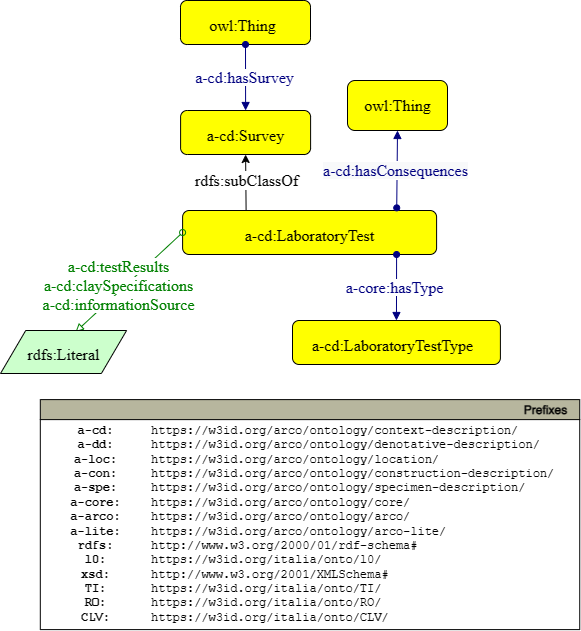

The diagram above was exported from draw.io. Its source (the exported page's mxGraphModel, read from the mxfile embedded in the PNG):
<mxGraphModel dx="714" dy="795" grid="1" gridSize="10" guides="1" tooltips="1" connect="1" arrows="1" fold="1" page="1" pageScale="1" pageWidth="827" pageHeight="1169" math="0" shadow="0">
  <root>
    <mxCell id="0" />
    <mxCell id="1" parent="0" />
    <mxCell id="uA9ZmilLiL_z-OJuYGYH-2" value="" style="graphMlID=e5;rounded=0;endArrow=block;strokeColor=#000080;strokeWidth=1.0;startArrow=oval;startFill=1;endFill=1;entryX=0;entryY=0.5;entryDx=0;entryDy=0;" parent="1" target="uA9ZmilLiL_z-OJuYGYH-1" edge="1">
      <mxGeometry relative="1" as="geometry">
        <mxPoint x="350" y="210" as="sourcePoint" />
        <mxPoint x="467.4" y="93" as="targetPoint" />
        <Array as="points">
          <mxPoint x="350" y="25" />
        </Array>
      </mxGeometry>
    </mxCell>
    <mxCell id="OyBZlUjMJYu9uafCRqvL-1" style="graphMlID=n4;shape=rect;rounded=1;arcsize=30;fillColor=#ffff00;strokeColor=#000000;strokeWidth=1.0" parent="1" vertex="1">
      <mxGeometry x="126.10000000000002" y="110" width="130" height="44" as="geometry" />
    </mxCell>
    <mxCell id="OyBZlUjMJYu9uafCRqvL-2" value="&lt;a href=&quot;https://drive.google.com/drive/folders/1Z4Z-YaLfLbVnmFDtTb4XuhK0DN9toLex?usp=sharing&quot;&gt;a-cd:Survey&lt;/a&gt;" style="text;html=1;spacing=0;align=center;fontFamily=dialog;fontSize=16;fontStyle=0;fontColor=#000000" parent="OyBZlUjMJYu9uafCRqvL-1" vertex="1">
      <mxGeometry x="29.439343523371917" y="10.578125" width="71.12131295325607" height="22.84375" as="geometry" />
    </mxCell>
    <mxCell id="OyBZlUjMJYu9uafCRqvL-3" style="rounded=0;orthogonalLoop=1;jettySize=auto;html=1;exitX=0.25;exitY=0;exitDx=0;exitDy=0;entryX=0.5;entryY=1;entryDx=0;entryDy=0;" parent="1" source="OyBZlUjMJYu9uafCRqvL-5" target="OyBZlUjMJYu9uafCRqvL-1" edge="1">
      <mxGeometry relative="1" as="geometry">
        <mxPoint x="461.1" y="140" as="targetPoint" />
      </mxGeometry>
    </mxCell>
    <mxCell id="OyBZlUjMJYu9uafCRqvL-4" value="&lt;span style=&quot;font-family: &amp;#34;dialog&amp;#34; ; font-size: 16px&quot;&gt;rdfs:subClassOf&lt;/span&gt;" style="edgeLabel;html=1;align=center;verticalAlign=middle;resizable=0;points=[];" parent="OyBZlUjMJYu9uafCRqvL-3" connectable="0" vertex="1">
      <mxGeometry x="-0.4286" relative="1" as="geometry">
        <mxPoint y="-14" as="offset" />
      </mxGeometry>
    </mxCell>
    <mxCell id="OyBZlUjMJYu9uafCRqvL-5" style="graphMlID=n4;shape=rect;rounded=1;arcsize=30;fillColor=#ffff00;strokeColor=#000000;strokeWidth=1.0" parent="1" vertex="1">
      <mxGeometry x="182.1" y="210" width="254" height="44" as="geometry" />
    </mxCell>
    <mxCell id="OyBZlUjMJYu9uafCRqvL-6" value="a-cd:LaboratoryTest" style="text;html=1;spacing=0;align=center;fontFamily=dialog;fontSize=16;fontStyle=0;fontColor=#000000" parent="OyBZlUjMJYu9uafCRqvL-5" vertex="1">
      <mxGeometry x="57.519948114895904" y="10.578125" width="138.960103770208" height="22.84375" as="geometry" />
    </mxCell>
    <mxCell id="OyBZlUjMJYu9uafCRqvL-7" value="" style="graphMlID=e2;rounded=0;endArrow=block;strokeColor=#008000;strokeWidth=1.0;startArrow=oval;startFill=0;endFill=0;entryX=0.595;entryY=0.035;entryDx=0;entryDy=0;entryPerimeter=0;exitX=0;exitY=0.5;exitDx=0;exitDy=0;" parent="1" source="OyBZlUjMJYu9uafCRqvL-5" target="OyBZlUjMJYu9uafCRqvL-9" edge="1">
      <mxGeometry relative="1" as="geometry">
        <mxPoint x="214.6" y="224" as="sourcePoint" />
        <mxPoint x="181.60999999999999" y="311" as="targetPoint" />
      </mxGeometry>
    </mxCell>
    <mxCell id="OyBZlUjMJYu9uafCRqvL-8" value="&lt;span style=&quot;background-color: rgb(255 , 255 , 255)&quot;&gt;a-cd:testResults&lt;br&gt;a-cd:claySpecifications&lt;br&gt;a-cd:informationSource&lt;br&gt;&lt;/span&gt;" style="text;html=1;spacing=0;align=center;fontFamily=dialog;fontSize=16;fontStyle=0;fontColor=#008000" parent="OyBZlUjMJYu9uafCRqvL-7" vertex="1">
      <mxGeometry width="102.8203125" height="22.84375" relative="1" as="geometry">
        <mxPoint x="-62" y="-24" as="offset" />
      </mxGeometry>
    </mxCell>
    <mxCell id="OyBZlUjMJYu9uafCRqvL-9" style="graphMlID=n6;shape=parallelogram;fillColor=#ccffcc;strokeColor=#000000;strokeWidth=1.0" parent="1" vertex="1">
      <mxGeometry x="0.002515894641419436" y="330" width="126.0949682107173" height="43" as="geometry" />
    </mxCell>
    <mxCell id="OyBZlUjMJYu9uafCRqvL-10" value="rdfs:Literal" style="text;html=1;spacing=0;align=center;fontFamily=dialog;fontSize=16;fontStyle=0;fontColor=#000000" parent="OyBZlUjMJYu9uafCRqvL-9" vertex="1">
      <mxGeometry x="26.56310910535865" y="10.078125" width="72.96875" height="22.84375" as="geometry" />
    </mxCell>
    <mxCell id="OyBZlUjMJYu9uafCRqvL-11" style="graphMlID=n4;shape=rect;rounded=1;arcsize=30;fillColor=#ffff00;strokeColor=#000000;strokeWidth=1.0" parent="1" vertex="1">
      <mxGeometry x="292" y="320" width="207.9" height="44" as="geometry" />
    </mxCell>
    <mxCell id="OyBZlUjMJYu9uafCRqvL-12" value="a-cd:LaboratoryTestType" style="text;html=1;spacing=0;align=center;fontFamily=dialog;fontSize=16;fontStyle=0;fontColor=#000000" parent="OyBZlUjMJYu9uafCRqvL-11" vertex="1">
      <mxGeometry x="42.84948002594761" y="10.578125" width="113.73939202293796" height="22.84375" as="geometry" />
    </mxCell>
    <mxCell id="OyBZlUjMJYu9uafCRqvL-13" value="" style="graphMlID=e0;rounded=0;endArrow=block;strokeColor=#000080;strokeWidth=1.0;startArrow=oval;startFill=1;endFill=1;exitX=0.5;exitY=1;exitDx=0;exitDy=0;entryX=0.5;entryY=0;entryDx=0;entryDy=0;" parent="1" target="OyBZlUjMJYu9uafCRqvL-11" edge="1">
      <mxGeometry relative="1" as="geometry">
        <mxPoint x="396.0999999999999" y="254" as="sourcePoint" />
        <mxPoint x="422.14" y="270" as="targetPoint" />
      </mxGeometry>
    </mxCell>
    <mxCell id="OyBZlUjMJYu9uafCRqvL-14" value="&lt;span style=&quot;background-color: rgb(255 , 255 , 255)&quot;&gt;a-core:hasType&lt;/span&gt;" style="text;html=1;spacing=0;align=center;fontFamily=dialog;fontSize=16;fontStyle=0;fontColor=#000080" parent="OyBZlUjMJYu9uafCRqvL-13" vertex="1">
      <mxGeometry width="116.95" height="20" relative="1" as="geometry">
        <mxPoint x="-60.00482483318293" y="-14.421775716145984" as="offset" />
      </mxGeometry>
    </mxCell>
    <mxCell id="OyBZlUjMJYu9uafCRqvL-19" value="&lt;font face=&quot;dialog&quot; style=&quot;font-size: 16px&quot;&gt;core:ClassificationInTime&lt;br&gt;&lt;/font&gt;" style="graphMlID=n4;shape=rect;rounded=1;arcsize=30;fillColor=#FFFF00;strokeColor=#000000;strokeWidth=1.0;fontFamily=Helvetica;fontSize=12;fontColor=#000000;align=center;html=1;" parent="1" vertex="1">
      <mxGeometry x="467.4" y="68" width="190" height="50" as="geometry" />
    </mxCell>
    <mxCell id="OyBZlUjMJYu9uafCRqvL-20" value="" style="graphMlID=e5;rounded=0;endArrow=block;strokeColor=#000080;strokeWidth=1.0;startArrow=oval;startFill=1;endFill=1;entryX=0;entryY=0.5;entryDx=0;entryDy=0;" parent="1" target="OyBZlUjMJYu9uafCRqvL-19" edge="1">
      <mxGeometry relative="1" as="geometry">
        <mxPoint x="350" y="210" as="sourcePoint" />
        <mxPoint x="442.45333333333326" y="146.75" as="targetPoint" />
        <Array as="points">
          <mxPoint x="350" y="93" />
        </Array>
      </mxGeometry>
    </mxCell>
    <mxCell id="OyBZlUjMJYu9uafCRqvL-21" value="&lt;font face=&quot;dialog&quot; style=&quot;font-size: 16px&quot;&gt;&lt;span style=&quot;background-color: rgb(255, 153, 153);&quot;&gt;spe:IdentificationInTime&lt;/span&gt;&lt;br&gt;&lt;/font&gt;" style="graphMlID=n4;shape=rect;rounded=1;arcsize=30;fillColor=#FFFF00;strokeColor=#000000;strokeWidth=1.0;fontFamily=Helvetica;fontSize=12;fontColor=#000000;align=center;html=1;" parent="1" vertex="1">
      <mxGeometry x="467.4" y="140" width="190" height="50" as="geometry" />
    </mxCell>
    <mxCell id="OyBZlUjMJYu9uafCRqvL-22" value="" style="graphMlID=e5;rounded=0;endArrow=block;strokeColor=#000080;strokeWidth=1.0;startArrow=oval;startFill=1;endFill=1;entryX=0;entryY=0.5;entryDx=0;entryDy=0;exitX=0.665;exitY=-0.045;exitDx=0;exitDy=0;exitPerimeter=0;" parent="1" source="OyBZlUjMJYu9uafCRqvL-5" target="OyBZlUjMJYu9uafCRqvL-21" edge="1">
      <mxGeometry relative="1" as="geometry">
        <mxPoint x="400" y="220" as="sourcePoint" />
        <mxPoint x="477.4" y="103" as="targetPoint" />
        <Array as="points">
          <mxPoint x="350" y="165" />
        </Array>
      </mxGeometry>
    </mxCell>
    <mxCell id="OyBZlUjMJYu9uafCRqvL-23" value="&lt;span style=&quot;background-color: rgb(255, 255, 255);&quot;&gt;core:hasConsequence&lt;/span&gt;" style="text;html=1;spacing=0;align=center;fontFamily=dialog;fontSize=16;fontStyle=0;fontColor=#000080" parent="OyBZlUjMJYu9uafCRqvL-22" vertex="1">
      <mxGeometry width="130" height="22.84" relative="1" as="geometry">
        <mxPoint x="-77" y="6" as="offset" />
      </mxGeometry>
    </mxCell>
    <mxCell id="uA9ZmilLiL_z-OJuYGYH-1" value="&lt;font face=&quot;dialog&quot; style=&quot;font-size: 16px&quot;&gt;&lt;span style=&quot;background-color: rgb(255, 153, 153);&quot;&gt;cd:Review&lt;/span&gt;&lt;br&gt;&lt;/font&gt;" style="graphMlID=n4;shape=rect;rounded=1;arcsize=30;fillColor=#FFFF00;strokeColor=#000000;strokeWidth=1.0;fontFamily=Helvetica;fontSize=12;fontColor=#000000;align=center;html=1;" parent="1" vertex="1">
      <mxGeometry x="467.4" width="190" height="50" as="geometry" />
    </mxCell>
    <mxCell id="Z4ijEK7_5tfj9gVs4KoB-1" style="graphMlID=n4;shape=rect;rounded=1;arcsize=30;fillColor=#ffff00;strokeColor=#000000;strokeWidth=1.0" parent="1" vertex="1">
      <mxGeometry x="126" width="130" height="44" as="geometry" />
    </mxCell>
    <mxCell id="Z4ijEK7_5tfj9gVs4KoB-2" value="owl:Thing" style="text;html=1;spacing=0;align=center;fontFamily=dialog;fontSize=16;fontStyle=0;fontColor=#000000" parent="Z4ijEK7_5tfj9gVs4KoB-1" vertex="1">
      <mxGeometry x="26.793806654031695" y="10.578125" width="71.12131295325607" height="22.84375" as="geometry" />
    </mxCell>
    <mxCell id="Z4ijEK7_5tfj9gVs4KoB-3" value="" style="graphMlID=e0;rounded=0;endArrow=block;strokeColor=#000080;strokeWidth=1.0;startArrow=oval;startFill=1;endFill=1;exitX=0.5;exitY=1;exitDx=0;exitDy=0;entryX=0.5;entryY=0;entryDx=0;entryDy=0;" parent="1" source="Z4ijEK7_5tfj9gVs4KoB-1" target="OyBZlUjMJYu9uafCRqvL-1" edge="1">
      <mxGeometry relative="1" as="geometry">
        <mxPoint x="66.09999999999991" y="-66" as="sourcePoint" />
        <mxPoint x="92.13999999999999" y="-50" as="targetPoint" />
      </mxGeometry>
    </mxCell>
    <mxCell id="Z4ijEK7_5tfj9gVs4KoB-4" value="&lt;span style=&quot;background-color: rgb(255 , 255 , 255)&quot;&gt;a-cd:hasSurvey&lt;/span&gt;" style="text;html=1;spacing=0;align=center;fontFamily=dialog;fontSize=16;fontStyle=0;fontColor=#000080" parent="Z4ijEK7_5tfj9gVs4KoB-3" vertex="1">
      <mxGeometry width="116.95" height="20" relative="1" as="geometry">
        <mxPoint x="-60.00482483318293" y="-14.421775716145984" as="offset" />
      </mxGeometry>
    </mxCell>
  </root>
</mxGraphModel>